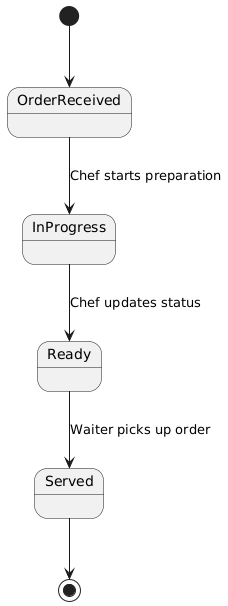

The diagram above was rendered by PlantUML. Its source (embedded in the PNG):
@startuml
[*] --> OrderReceived
OrderReceived --> InProgress : Chef starts preparation
InProgress --> Ready : Chef updates status
Ready --> Served : Waiter picks up order
Served --> [*]
@enduml